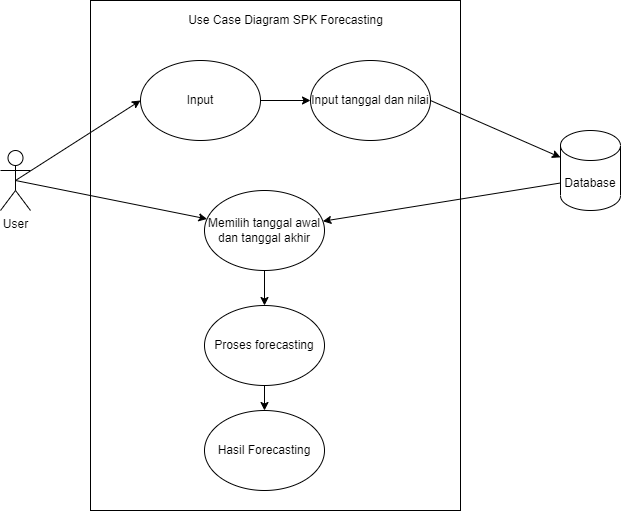

The diagram above was exported from draw.io. Its source (the exported page's mxGraphModel, read from the mxfile embedded in the PNG):
<mxGraphModel dx="868" dy="393" grid="1" gridSize="10" guides="1" tooltips="1" connect="1" arrows="1" fold="1" page="1" pageScale="1" pageWidth="827" pageHeight="1169" math="0" shadow="0">
  <root>
    <mxCell id="0" />
    <mxCell id="1" parent="0" />
    <mxCell id="Yus13jW4SIpBau4lSquc-18" value="" style="rounded=0;whiteSpace=wrap;html=1;" parent="1" vertex="1">
      <mxGeometry x="180" y="280" width="370" height="510" as="geometry" />
    </mxCell>
    <mxCell id="Yus13jW4SIpBau4lSquc-10" style="rounded=0;orthogonalLoop=1;jettySize=auto;html=1;exitX=0.5;exitY=0.5;exitDx=0;exitDy=0;exitPerimeter=0;entryX=0;entryY=0.5;entryDx=0;entryDy=0;" parent="1" source="Yus13jW4SIpBau4lSquc-1" target="Yus13jW4SIpBau4lSquc-4" edge="1">
      <mxGeometry relative="1" as="geometry" />
    </mxCell>
    <mxCell id="Yus13jW4SIpBau4lSquc-13" style="edgeStyle=none;rounded=0;orthogonalLoop=1;jettySize=auto;html=1;exitX=0.5;exitY=0.5;exitDx=0;exitDy=0;exitPerimeter=0;" parent="1" source="Yus13jW4SIpBau4lSquc-1" target="Yus13jW4SIpBau4lSquc-7" edge="1">
      <mxGeometry relative="1" as="geometry" />
    </mxCell>
    <mxCell id="Yus13jW4SIpBau4lSquc-1" value="User" style="shape=umlActor;verticalLabelPosition=bottom;verticalAlign=top;html=1;outlineConnect=0;" parent="1" vertex="1">
      <mxGeometry x="90" y="430" width="30" height="60" as="geometry" />
    </mxCell>
    <mxCell id="Yus13jW4SIpBau4lSquc-12" style="edgeStyle=none;rounded=0;orthogonalLoop=1;jettySize=auto;html=1;exitX=1;exitY=0.5;exitDx=0;exitDy=0;" parent="1" source="Yus13jW4SIpBau4lSquc-3" target="Yus13jW4SIpBau4lSquc-5" edge="1">
      <mxGeometry relative="1" as="geometry" />
    </mxCell>
    <mxCell id="Yus13jW4SIpBau4lSquc-3" value="Input tanggal dan nilai" style="ellipse;whiteSpace=wrap;html=1;" parent="1" vertex="1">
      <mxGeometry x="400" y="340" width="120" height="80" as="geometry" />
    </mxCell>
    <mxCell id="Yus13jW4SIpBau4lSquc-11" style="edgeStyle=none;rounded=0;orthogonalLoop=1;jettySize=auto;html=1;exitX=1;exitY=0.5;exitDx=0;exitDy=0;" parent="1" source="Yus13jW4SIpBau4lSquc-4" target="Yus13jW4SIpBau4lSquc-3" edge="1">
      <mxGeometry relative="1" as="geometry" />
    </mxCell>
    <mxCell id="Yus13jW4SIpBau4lSquc-4" value="Input" style="ellipse;whiteSpace=wrap;html=1;" parent="1" vertex="1">
      <mxGeometry x="230" y="340" width="120" height="80" as="geometry" />
    </mxCell>
    <mxCell id="Yus13jW4SIpBau4lSquc-16" style="edgeStyle=none;rounded=0;orthogonalLoop=1;jettySize=auto;html=1;exitX=0;exitY=0;exitDx=0;exitDy=52.5;exitPerimeter=0;" parent="1" source="Yus13jW4SIpBau4lSquc-5" target="Yus13jW4SIpBau4lSquc-7" edge="1">
      <mxGeometry relative="1" as="geometry" />
    </mxCell>
    <mxCell id="Yus13jW4SIpBau4lSquc-5" value="Database" style="shape=cylinder3;whiteSpace=wrap;html=1;boundedLbl=1;backgroundOutline=1;size=15;" parent="1" vertex="1">
      <mxGeometry x="650" y="410" width="60" height="80" as="geometry" />
    </mxCell>
    <mxCell id="Yus13jW4SIpBau4lSquc-14" style="edgeStyle=none;rounded=0;orthogonalLoop=1;jettySize=auto;html=1;exitX=0.5;exitY=1;exitDx=0;exitDy=0;" parent="1" source="Yus13jW4SIpBau4lSquc-7" target="Yus13jW4SIpBau4lSquc-8" edge="1">
      <mxGeometry relative="1" as="geometry" />
    </mxCell>
    <mxCell id="Yus13jW4SIpBau4lSquc-7" value="Memilih tanggal awal dan tanggal akhir" style="ellipse;whiteSpace=wrap;html=1;" parent="1" vertex="1">
      <mxGeometry x="294" y="470" width="120" height="80" as="geometry" />
    </mxCell>
    <mxCell id="Yus13jW4SIpBau4lSquc-15" style="edgeStyle=none;rounded=0;orthogonalLoop=1;jettySize=auto;html=1;exitX=0.5;exitY=1;exitDx=0;exitDy=0;" parent="1" source="Yus13jW4SIpBau4lSquc-8" target="Yus13jW4SIpBau4lSquc-9" edge="1">
      <mxGeometry relative="1" as="geometry" />
    </mxCell>
    <mxCell id="Yus13jW4SIpBau4lSquc-8" value="Proses forecasting" style="ellipse;whiteSpace=wrap;html=1;" parent="1" vertex="1">
      <mxGeometry x="294" y="585" width="120" height="80" as="geometry" />
    </mxCell>
    <mxCell id="Yus13jW4SIpBau4lSquc-9" value="Hasil Forecasting" style="ellipse;whiteSpace=wrap;html=1;" parent="1" vertex="1">
      <mxGeometry x="294" y="690" width="120" height="80" as="geometry" />
    </mxCell>
    <mxCell id="Yus13jW4SIpBau4lSquc-19" value="Use Case Diagram SPK Forecasting" style="text;html=1;align=center;verticalAlign=middle;resizable=0;points=[];autosize=1;strokeColor=none;fillColor=none;" parent="1" vertex="1">
      <mxGeometry x="270" y="290" width="210" height="20" as="geometry" />
    </mxCell>
  </root>
</mxGraphModel>